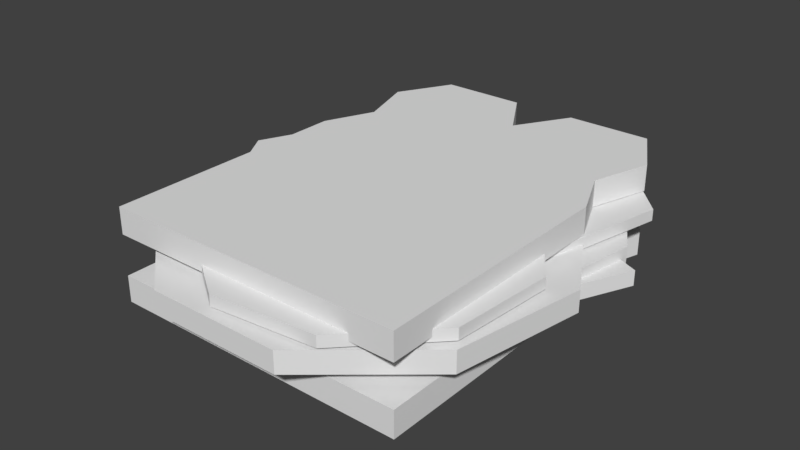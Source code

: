 # Source: Sandwich.blend  (saved by Blender 2.77.0; exported with 4.5.12 LTS)
import bpy
from mathutils import Matrix  # noqa: F401  (used for matrix-valued properties, if any)

bpy.ops.wm.read_factory_settings(use_empty=True)
scene = bpy.context.scene
scene.name = 'Scene'

# ---- collections
col_collection_1 = bpy.data.collections.new('Collection 1'); scene.collection.children.link(col_collection_1)

# ---- materials (node trees are filled in below, after node groups)
mat_material = bpy.data.materials.new('Material')
mat_material.alpha_threshold = 0.0
mat_material.use_transparent_shadow = False
mat_material.roughness = 0.5
mat_material.line_color = (0.0, 0.0, 0.0, 1.0)

# ---- material node trees

# ---- world
world_world = bpy.data.worlds.new('World'); scene.world = world_world
world_world.color = (0.05088, 0.05088, 0.05088)
world_world.use_sun_shadow = False
world_world.sun_shadow_jitter_overblur = 0.0
world_world.cycles.sampling_method = 'MANUAL'

# ---- meshes
me_cube = bpy.data.meshes.new('Cube')
me_cube.from_pydata([(-0.8561, 1.0, -0.1739), (-1.0, -1.0, -0.1739), (-0.8561, 1.0, 0.0006819), (-1.0, -1.0, 0.0006819), (-0.9813, 1.397, -0.1739), (-0.9813, 1.397, 0.0006819), (-0.7828, 1.76, -0.1739), (-0.7828, 1.76, 0.0006818), (-0.2172, 1.76, -0.1739), (-0.2172, 1.76, 0.0006818), (-1.0, 0.668, -0.1739), (-1.0, 0.6681, 0.0006819), (0.8561, 1.0, -0.1739), (1.0, -1.0, -0.1739), (0.8561, 1.0, 0.0006819), (1.0, -1.0, 0.0006819), (0.0, 1.0, -0.1739), (0.0, -1.0, -0.1739), (0.0, 1.0, 0.0006819), (0.0, -1.0, 0.0006819), (0.0, 1.397, -0.1739), (0.9813, 1.397, -0.1739), (0.9813, 1.397, 0.0006819), (0.0, 1.397, 0.0006819), (0.7828, 1.76, -0.1739), (0.7828, 1.76, 0.0006818), (0.2172, 1.76, -0.1739), (0.2172, 1.76, 0.0006818), (1.0, 0.668, -0.1739), (1.0, 0.6681, 0.0006819), (0.0, 0.668, 0.0006819), (0.0, 0.668, -0.1739), (-1.378, -0.242, 0.01112), (-1.378, -0.242, 0.1104), (-0.5319, 1.59, 0.01112), (-0.5319, 1.59, 0.1104), (0.4537, -1.089, 0.01112), (0.4537, -1.089, 0.1104), (1.3, 0.7436, 0.01112), (1.3, 0.7436, 0.1104), (-0.8561, 1.0, 0.2685), (-1.0, -1.0, 0.2685), (-0.8561, 1.0, 0.4431), (-1.0, -1.0, 0.4431), (-0.9813, 1.397, 0.2685), (-0.9813, 1.397, 0.4431), (-0.7828, 1.76, 0.2685), (-0.7828, 1.76, 0.4431), (-0.2172, 1.76, 0.2685), (-0.2172, 1.76, 0.4431), (-1.0, 0.668, 0.2685), (-1.0, 0.6681, 0.4431), (0.8561, 1.0, 0.2685), (1.0, -1.0, 0.2685), (0.8561, 1.0, 0.4431), (1.0, -1.0, 0.4431), (0.0, 1.0, 0.2685), (0.0, -1.0, 0.2685), (0.0, 1.0, 0.4431), (0.0, -1.0, 0.4431), (0.0, 1.397, 0.2685), (0.9813, 1.397, 0.2685), (0.9813, 1.397, 0.4431), (0.0, 1.397, 0.4431), (0.7828, 1.76, 0.2685), (0.7828, 1.76, 0.4431), (0.2172, 1.76, 0.2685), (0.2172, 1.76, 0.4431), (1.0, 0.668, 0.2685), (1.0, 0.6681, 0.4431), (0.0, 0.668, 0.4431), (0.0, 0.668, 0.2685), (0.0, 1.266, 0.07747), (0.0, 1.266, 0.219), (0.8285, 0.9642, 0.07747), (0.8285, 0.9642, 0.219), (1.269, 0.2007, 0.07747), (1.269, 0.2007, 0.219), (1.116, -0.6676, 0.07747), (1.116, -0.6676, 0.219), (0.4408, -1.234, 0.07747), (0.4408, -1.234, 0.219), (-0.4408, -1.234, 0.07747), (-0.4408, -1.234, 0.219), (-1.116, -0.6676, 0.07747), (-1.116, -0.6676, 0.219), (-1.269, 0.2007, 0.07747), (-1.269, 0.2007, 0.219), (-0.8285, 0.9642, 0.07747), (-0.8285, 0.9642, 0.219), (0.6808, 1.716, 0.1892), (0.6808, 1.716, 0.264), (1.143, 1.212, 0.1892), (1.143, 1.212, 0.264), (0.8456, -0.1039, 0.1892), (0.8456, -0.1039, 0.264), (0.4297, -0.647, 0.1892), (0.4297, -0.647, 0.264), (-0.238, -0.7957, 0.1892), (-0.238, -0.7957, 0.264), (-0.845, -0.4804, 0.1892), (-0.845, -0.4804, 0.264), (-1.107, 0.1513, 0.1892), (-1.107, 0.1513, 0.264), (-0.9023, 0.8039, 0.1892), (-0.9023, 0.8039, 0.264), (0.002564, 1.804, 0.1892), (0.002564, 1.804, 0.264), (-1.044, 0.9912, 0.2379), (-1.044, 0.9912, 0.3126), (-0.4269, 1.286, 0.2379), (-0.4269, 1.286, 0.3126), (0.7444, 0.6174, 0.2379), (0.7444, 0.6174, 0.3126), (1.142, 0.06104, 0.2379), (1.142, 0.06104, 0.3126), (1.09, -0.621, 0.2379), (1.09, -0.621, 0.3126), (0.6108, -1.109, 0.2379), (0.6108, -1.109, 0.3126), (-0.07003, -1.176, 0.2379), (-0.07003, -1.176, 0.3126), (-0.6343, -0.7892, 0.2379), (-0.6343, -0.7892, 0.3126), (-1.327, 0.3683, 0.2379), (-1.327, 0.3683, 0.3126), (0.03058, 1.818, 0.04807), (0.03058, 1.818, 0.1767), (0.7833, 1.544, 0.04807), (0.7833, 1.544, 0.1767), (1.184, 0.8506, 0.04807), (1.184, 0.8506, 0.1767), (1.045, 0.0617, 0.04807), (1.045, 0.0617, 0.1767), (0.4311, -0.4532, 0.04807), (0.4311, -0.4532, 0.1767), (-0.3699, -0.4532, 0.04807), (-0.3699, -0.4532, 0.1767), (-0.9836, 0.0617, 0.04807), (-0.9836, 0.0617, 0.1767), (-1.123, 0.8506, 0.04807), (-1.123, 0.8506, 0.1767), (-0.7222, 1.544, 0.04807), (-0.7222, 1.544, 0.1767)], [], [(17, 19, 3, 1), (11, 10, 1, 3), (0, 2, 5, 4), (11, 3, 19, 30), (10, 31, 17, 1), (20, 4, 6, 8), (2, 18, 23, 5), (16, 0, 4, 20), (6, 7, 9, 8), (5, 23, 9, 7), (4, 5, 7, 6), (23, 20, 8, 9), (0, 16, 31, 10), (2, 11, 30, 18), (2, 0, 10, 11), (17, 13, 15, 19), (29, 15, 13, 28), (12, 21, 22, 14), (29, 30, 19, 15), (28, 13, 17, 31), (20, 26, 24, 21), (14, 22, 23, 18), (16, 20, 21, 12), (24, 26, 27, 25), (22, 25, 27, 23), (21, 24, 25, 22), (23, 27, 26, 20), (12, 28, 31, 16), (14, 18, 30, 29), (14, 29, 28, 12), (33, 35, 34, 32), (35, 39, 38, 34), (39, 37, 36, 38), (37, 33, 32, 36), (32, 34, 38, 36), (37, 39, 35, 33), (57, 59, 43, 41), (51, 50, 41, 43), (40, 42, 45, 44), (51, 43, 59, 70), (50, 71, 57, 41), (60, 44, 46, 48), (42, 58, 63, 45), (56, 40, 44, 60), (46, 47, 49, 48), (45, 63, 49, 47), (44, 45, 47, 46), (63, 60, 48, 49), (40, 56, 71, 50), (42, 51, 70, 58), (42, 40, 50, 51), (57, 53, 55, 59), (69, 55, 53, 68), (52, 61, 62, 54), (69, 70, 59, 55), (68, 53, 57, 71), (60, 66, 64, 61), (54, 62, 63, 58), (56, 60, 61, 52), (64, 66, 67, 65), (62, 65, 67, 63), (61, 64, 65, 62), (63, 67, 66, 60), (52, 68, 71, 56), (54, 58, 70, 69), (54, 69, 68, 52), (72, 73, 75, 74), (74, 75, 77, 76), (92, 93, 95, 94), (76, 77, 79, 78), (78, 79, 81, 80), (96, 97, 99, 98), (80, 81, 83, 82), (90, 91, 93, 92), (82, 83, 85, 84), (84, 85, 87, 86), (75, 73, 89, 87, 85, 83, 81, 79, 77), (86, 87, 89, 88), (98, 99, 101, 100), (94, 95, 97, 96), (88, 89, 73, 72), (72, 74, 76, 78, 80, 82, 84, 86, 88), (100, 101, 103, 102), (102, 103, 105, 104), (97, 95, 93, 91, 107, 105, 103, 101, 99), (104, 105, 107, 106), (106, 107, 91, 90), (100, 102, 104, 106, 90, 92, 94, 96, 98), (110, 111, 113, 112), (114, 115, 117, 116), (108, 109, 111, 110), (116, 117, 119, 118), (112, 113, 115, 114), (118, 119, 121, 120), (120, 121, 123, 122), (115, 113, 111, 109, 125, 123, 121, 119, 117), (122, 123, 125, 124), (124, 125, 109, 108), (118, 120, 122, 124, 108, 110, 112, 114, 116), (126, 127, 129, 128), (128, 129, 131, 130), (130, 131, 133, 132), (132, 133, 135, 134), (134, 135, 137, 136), (136, 137, 139, 138), (138, 139, 141, 140), (129, 127, 143, 141, 139, 137, 135, 133, 131), (140, 141, 143, 142), (142, 143, 127, 126), (126, 128, 130, 132, 134, 136, 138, 140, 142)])
_uv = me_cube.uv_layers.new(name='UVMap')
_uv.uv.foreach_set('vector', [0.2696, 0.04226, 0.2696, 0.05104, 0.2193, 0.05104, 0.2193, 0.04226, 0.1354, 0.05104, 0.1354, 0.04226, 0.2193, 0.04226, 0.2193, 0.05104, 0.1173, 0.04226, 0.1173, 0.05104, 0.09631, 0.05104, 0.09631, 0.04226, 0.3087, 0.4375, 0.03155, 0.4375, 0.03155, 0.2714, 0.3087, 0.2714, 0.3087, 0.1052, 0.3087, 0.2714, 0.03155, 0.2714, 0.03155, 0.1052, 0.4298, 0.2714, 0.4298, 0.1083, 0.49, 0.1413, 0.49, 0.2353, 0.3638, 0.4136, 0.3638, 0.2714, 0.4298, 0.2714, 0.4298, 0.4344, 0.3638, 0.2714, 0.3638, 0.1291, 0.4298, 0.1083, 0.4298, 0.2714, 0.07553, 0.04226, 0.07553, 0.05104, 0.04708, 0.05104, 0.04708, 0.04226, 0.4298, 0.4344, 0.4298, 0.2714, 0.49, 0.3074, 0.49, 0.4014, 0.09631, 0.04226, 0.09631, 0.05104, 0.07553, 0.05104, 0.07553, 0.04226, 0.02583, 0.05104, 0.02583, 0.04226, 0.04708, 0.04226, 0.04708, 0.05104, 0.3638, 0.1291, 0.3638, 0.2714, 0.3087, 0.2714, 0.3087, 0.1052, 0.3638, 0.4136, 0.3087, 0.4375, 0.3087, 0.2714, 0.3638, 0.2714, 0.1173, 0.05104, 0.1173, 0.04226, 0.1354, 0.04226, 0.1354, 0.05104, 0.2696, 0.04226, 0.3199, 0.04226, 0.3199, 0.05104, 0.2696, 0.05104, 0.4038, 0.05104, 0.3199, 0.05104, 0.3199, 0.04226, 0.4038, 0.04226, 0.422, 0.04226, 0.443, 0.04226, 0.443, 0.05104, 0.422, 0.05104, 0.3087, 0.1052, 0.3087, 0.2714, 0.03155, 0.2714, 0.03155, 0.1052, 0.3087, 0.4375, 0.03155, 0.4375, 0.03155, 0.2714, 0.3087, 0.2714, 0.4298, 0.2714, 0.49, 0.3074, 0.49, 0.4014, 0.4298, 0.4344, 0.3638, 0.1291, 0.4298, 0.1083, 0.4298, 0.2714, 0.3638, 0.2714, 0.3638, 0.2714, 0.4298, 0.2714, 0.4298, 0.4344, 0.3638, 0.4136, 0.4637, 0.04226, 0.4922, 0.04226, 0.4922, 0.05104, 0.4637, 0.05104, 0.4298, 0.1083, 0.49, 0.1413, 0.49, 0.2353, 0.4298, 0.2714, 0.443, 0.04226, 0.4637, 0.04226, 0.4637, 0.05104, 0.443, 0.05104, 0.5134, 0.05104, 0.4922, 0.05104, 0.4922, 0.04226, 0.5134, 0.04226, 0.3638, 0.4136, 0.3087, 0.4375, 0.3087, 0.2714, 0.3638, 0.2714, 0.3638, 0.1291, 0.3638, 0.2714, 0.3087, 0.2714, 0.3087, 0.1052, 0.422, 0.05104, 0.4038, 0.05104, 0.4038, 0.04226, 0.422, 0.04226, 0.6613, 0.5799, 0.5756, 0.5799, 0.5756, 0.5757, 0.6613, 0.5757, 0.9187, 0.5799, 0.8329, 0.5799, 0.8329, 0.5757, 0.9187, 0.5757, 0.8329, 0.5799, 0.7471, 0.5799, 0.7471, 0.5757, 0.8329, 0.5757, 0.7471, 0.5799, 0.6613, 0.5799, 0.6613, 0.5757, 0.7471, 0.5757, 0.5945, 0.6288, 0.8995, 0.6288, 0.8995, 0.9338, 0.5945, 0.9338, 0.8995, 0.6288, 0.8995, 0.9338, 0.5945, 0.9338, 0.5945, 0.6288, 0.2696, 0.04226, 0.2696, 0.05104, 0.2193, 0.05104, 0.2193, 0.04226, 0.1354, 0.05104, 0.1354, 0.04226, 0.2193, 0.04226, 0.2193, 0.05104, 0.1173, 0.04226, 0.1173, 0.05104, 0.09631, 0.05104, 0.09631, 0.04226, 0.3087, 0.4386, 0.03155, 0.4386, 0.03155, 0.2725, 0.3087, 0.2725, 0.3087, 0.1052, 0.3087, 0.2714, 0.03155, 0.2714, 0.03155, 0.1052, 0.4298, 0.2714, 0.4298, 0.1083, 0.49, 0.1413, 0.49, 0.2353, 0.3638, 0.4147, 0.3638, 0.2725, 0.4298, 0.2725, 0.4298, 0.4355, 0.3638, 0.2714, 0.3638, 0.1291, 0.4298, 0.1083, 0.4298, 0.2714, 0.07553, 0.04226, 0.07553, 0.05104, 0.04708, 0.05104, 0.04708, 0.04226, 0.4298, 0.4355, 0.4298, 0.2725, 0.49, 0.3086, 0.49, 0.4025, 0.09631, 0.04226, 0.09631, 0.05104, 0.07553, 0.05104, 0.07553, 0.04226, 0.02583, 0.05104, 0.02583, 0.04226, 0.04708, 0.04226, 0.04708, 0.05104, 0.3638, 0.1291, 0.3638, 0.2714, 0.3087, 0.2714, 0.3087, 0.1052, 0.3638, 0.4147, 0.3087, 0.4386, 0.3087, 0.2725, 0.3638, 0.2725, 0.1173, 0.05104, 0.1173, 0.04226, 0.1354, 0.04226, 0.1354, 0.05104, 0.2696, 0.04226, 0.3199, 0.04226, 0.3199, 0.05104, 0.2696, 0.05104, 0.4038, 0.05104, 0.3199, 0.05104, 0.3199, 0.04226, 0.4038, 0.04226, 0.422, 0.04226, 0.443, 0.04226, 0.443, 0.05104, 0.422, 0.05104, 0.3087, 0.1063, 0.3087, 0.2725, 0.03155, 0.2725, 0.03155, 0.1063, 0.3087, 0.4375, 0.03155, 0.4375, 0.03155, 0.2714, 0.3087, 0.2714, 0.4298, 0.2714, 0.49, 0.3074, 0.49, 0.4014, 0.4298, 0.4344, 0.3638, 0.1302, 0.4298, 0.1095, 0.4298, 0.2725, 0.3638, 0.2725, 0.3638, 0.2714, 0.4298, 0.2714, 0.4298, 0.4344, 0.3638, 0.4136, 0.4637, 0.04226, 0.4922, 0.04226, 0.4922, 0.05104, 0.4637, 0.05104, 0.4298, 0.1095, 0.49, 0.1424, 0.49, 0.2364, 0.4298, 0.2725, 0.443, 0.04226, 0.4637, 0.04226, 0.4637, 0.05104, 0.443, 0.05104, 0.5134, 0.05104, 0.4922, 0.05104, 0.4922, 0.04226, 0.5134, 0.04226, 0.3638, 0.4136, 0.3087, 0.4375, 0.3087, 0.2714, 0.3638, 0.2714, 0.3638, 0.1302, 0.3638, 0.2725, 0.3087, 0.2725, 0.3087, 0.1063, 0.422, 0.05104, 0.4038, 0.05104, 0.4038, 0.04226, 0.422, 0.04226, 0.2344, 0.5203, 0.2344, 0.5122, 0.2851, 0.5122, 0.2851, 0.5203, 0.2851, 0.5203, 0.2851, 0.5122, 0.3359, 0.5122, 0.3359, 0.5203, 0.5876, 0.08795, 0.5876, 0.08384, 0.6618, 0.08384, 0.6618, 0.08795, 0.3359, 0.5203, 0.3359, 0.5122, 0.3866, 0.5122, 0.3866, 0.5203, 0.3866, 0.5203, 0.3866, 0.5122, 0.4373, 0.5122, 0.4373, 0.5203, 0.6994, 0.08795, 0.6994, 0.08384, 0.737, 0.08384, 0.737, 0.08795, 0.4373, 0.5203, 0.4373, 0.5122, 0.488, 0.5122, 0.488, 0.5203, 0.55, 0.08795, 0.55, 0.08384, 0.5876, 0.08384, 0.5876, 0.08795, 0.03155, 0.5203, 0.03155, 0.5122, 0.08227, 0.5122, 0.08227, 0.5203, 0.08227, 0.5203, 0.08227, 0.5122, 0.133, 0.5122, 0.133, 0.5203, 0.3342, 0.9789, 0.1811, 0.9789, 0.06372, 0.8804, 0.03712, 0.7295, 0.1137, 0.5969, 0.2577, 0.5445, 0.4016, 0.5969, 0.4782, 0.7295, 0.4516, 0.8804, 0.133, 0.5203, 0.133, 0.5122, 0.1837, 0.5122, 0.1837, 0.5203, 0.737, 0.08795, 0.737, 0.08384, 0.7746, 0.08384, 0.7746, 0.08795, 0.6618, 0.08795, 0.6618, 0.08384, 0.6994, 0.08384, 0.6994, 0.08795, 0.1837, 0.5203, 0.1837, 0.5122, 0.2344, 0.5122, 0.2344, 0.5203, 0.3342, 0.9789, 0.1811, 0.9789, 0.06372, 0.8804, 0.03712, 0.7295, 0.1137, 0.5969, 0.2577, 0.5445, 0.4016, 0.5969, 0.4782, 0.7295, 0.4516, 0.8804, 0.7746, 0.08795, 0.7746, 0.08384, 0.8122, 0.08384, 0.8122, 0.08795, 0.8122, 0.08795, 0.8122, 0.08384, 0.8498, 0.08384, 0.8498, 0.08795, 0.9093, 0.4609, 0.7921, 0.4816, 0.5652, 0.4221, 0.5246, 0.3104, 0.5652, 0.1986, 0.7921, 0.1391, 0.9093, 0.1598, 0.9857, 0.2509, 0.9857, 0.3698, 0.8498, 0.08795, 0.8498, 0.08384, 0.9239, 0.08384, 0.9239, 0.08795, 0.9239, 0.08795, 0.9239, 0.08384, 0.9615, 0.08384, 0.9615, 0.08795, 0.9857, 0.3698, 0.9093, 0.4609, 0.7921, 0.4816, 0.5652, 0.4221, 0.5246, 0.3104, 0.5652, 0.1986, 0.7921, 0.1391, 0.9093, 0.1598, 0.9857, 0.2509, 0.9239, 0.08384, 0.9239, 0.08795, 0.8498, 0.08795, 0.8498, 0.08384, 0.8122, 0.08384, 0.8122, 0.08795, 0.7746, 0.08795, 0.7746, 0.08384, 0.9615, 0.08384, 0.9615, 0.08795, 0.9239, 0.08795, 0.9239, 0.08384, 0.7746, 0.08384, 0.7746, 0.08795, 0.737, 0.08795, 0.737, 0.08384, 0.8498, 0.08384, 0.8498, 0.08795, 0.8122, 0.08795, 0.8122, 0.08384, 0.737, 0.08384, 0.737, 0.08795, 0.6994, 0.08795, 0.6994, 0.08384, 0.6994, 0.08384, 0.6994, 0.08795, 0.6618, 0.08795, 0.6618, 0.08384, 0.9093, 0.4609, 0.7921, 0.4816, 0.5652, 0.4221, 0.5246, 0.3104, 0.5652, 0.1986, 0.7921, 0.1391, 0.9093, 0.1598, 0.9857, 0.2509, 0.9857, 0.3698, 0.6618, 0.08384, 0.6618, 0.08795, 0.5876, 0.08795, 0.5876, 0.08384, 0.5876, 0.08384, 0.5876, 0.08795, 0.55, 0.08795, 0.55, 0.08384, 0.9857, 0.3698, 0.9093, 0.4609, 0.7921, 0.4816, 0.5652, 0.4221, 0.5246, 0.3104, 0.5652, 0.1986, 0.7921, 0.1391, 0.9093, 0.1598, 0.9857, 0.2509, 0.2344, 0.5203, 0.2344, 0.5122, 0.2851, 0.5122, 0.2851, 0.5203, 0.2851, 0.5203, 0.2851, 0.5122, 0.3359, 0.5122, 0.3359, 0.5203, 0.3359, 0.5203, 0.3359, 0.5122, 0.3866, 0.5122, 0.3866, 0.5203, 0.3866, 0.5203, 0.3866, 0.5122, 0.4373, 0.5122, 0.4373, 0.5203, 0.4373, 0.5203, 0.4373, 0.5122, 0.488, 0.5122, 0.488, 0.5203, 0.03155, 0.5203, 0.03155, 0.5122, 0.08227, 0.5122, 0.08227, 0.5203, 0.08227, 0.5203, 0.08227, 0.5122, 0.133, 0.5122, 0.133, 0.5203, 0.3342, 0.9789, 0.1811, 0.9789, 0.06372, 0.8804, 0.03712, 0.7295, 0.1137, 0.5969, 0.2577, 0.5445, 0.4016, 0.5969, 0.4782, 0.7295, 0.4516, 0.8804, 0.133, 0.5203, 0.133, 0.5122, 0.1837, 0.5122, 0.1837, 0.5203, 0.1837, 0.5203, 0.1837, 0.5122, 0.2344, 0.5122, 0.2344, 0.5203, 0.3342, 0.9789, 0.1811, 0.9789, 0.06372, 0.8804, 0.03712, 0.7295, 0.1137, 0.5969, 0.2577, 0.5445, 0.4016, 0.5969, 0.4782, 0.7295, 0.4516, 0.8804])
me_cube.materials.append(mat_material)
me_cube.use_remesh_preserve_volume = False
me_cube.use_remesh_preserve_attributes = False
me_cube.use_mirror_vertex_groups = False
me_cube.update()

# ---- objects
ob_sandwich = bpy.data.objects.new('SandWich', me_cube)

# ---- transforms, parenting, visibility, modifiers, constraints
ob_sandwich.location = (0.0, 0.0, 0.0)
ob_sandwich.lock_rotations_4d = False
ob_sandwich.empty_display_type = 'ARROWS'
ob_sandwich.lineart.crease_threshold = 0.0

# ---- collection membership
col_collection_1.objects.link(ob_sandwich)

# ---- scene / render settings (as saved in the file)
scene.frame_start = 1; scene.frame_end = 250; scene.frame_set(1)
scene.render.engine = 'BLENDER_EEVEE_NEXT'
scene.render.resolution_percentage = 50
scene.render.dither_intensity = 0.0
scene.cycles.use_denoising = False
scene.cycles.samples = 128
scene.cycles.sampling_pattern = 'TABULATED_SOBOL'
scene.cycles.light_sampling_threshold = 0.0
scene.cycles.use_adaptive_sampling = False
scene.cycles.use_light_tree = False
scene.cycles.blur_glossy = 0.0
scene.cycles.sample_clamp_indirect = 0.0
scene.view_settings.view_transform = 'Standard'
bpy.context.view_layer.update()

# ---- added for rendering (the .blend has no active camera and no usable light): camera, sun
cam_auto = bpy.data.cameras.new('AutoCamera')
cam_auto.lens = 50.0
cam_auto.sensor_width = 36.0
cam_auto.clip_end = 1000.0
ob_auto_camera = bpy.data.objects.new('AutoCamera', cam_auto)
scene.collection.objects.link(ob_auto_camera)
ob_auto_camera.location = (3.76171, -4.26898, 3.1752)
ob_auto_camera.rotation_euler = (1.09748, -7.21219e-08, 0.694738)
scene.camera = ob_auto_camera
light_auto_sun = bpy.data.lights.new('AutoSun', 'SUN')
light_auto_sun.energy = 3.0
light_auto_sun.angle = 0.0523599
ob_auto_sun = bpy.data.objects.new('AutoSun', light_auto_sun)
scene.collection.objects.link(ob_auto_sun)
ob_auto_sun.rotation_euler = (0.872665, 0.174533, 0.523599)
bpy.context.view_layer.update()
